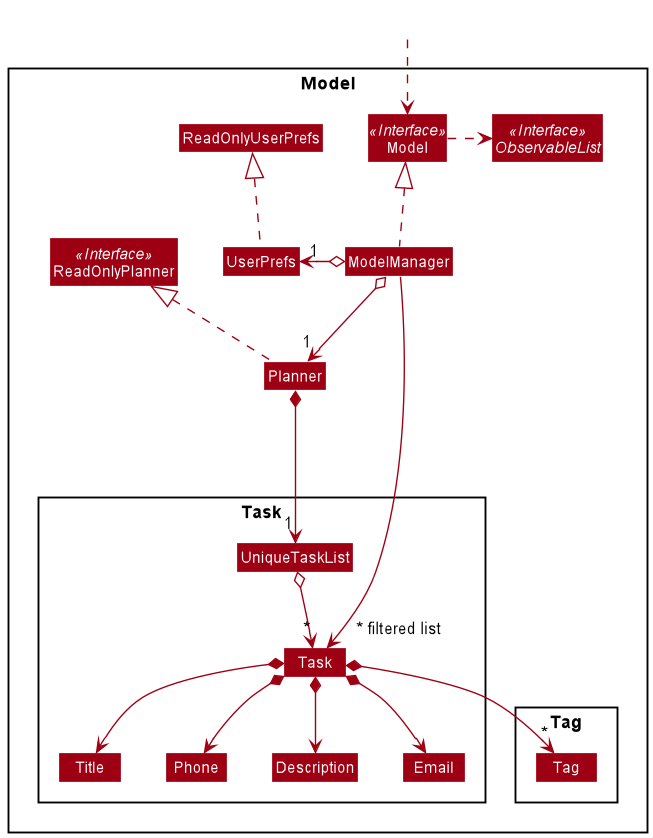

The diagram above was rendered by PlantUML. Its source (embedded in the PNG):
@startuml
!include style.puml
skinparam arrowThickness 1.1
skinparam arrowColor MODEL_COLOR
skinparam classBackgroundColor MODEL_COLOR

Package Model <<Rectangle>>{
Interface ReadOnlyPlanner <<Interface>>
Interface Model <<Interface>>
Interface ObservableList <<Interface>>
Class Planner
Class ReadOnlyPlanner
Class Model
Class ModelManager
Class UserPrefs
Class ReadOnlyUserPrefs

Package Task {
Class Task
Class Description
Class Email
Class Title
Class Phone
Class UniqueTaskList
}

Package Tag {
Class Tag
}
}

Class HiddenOutside #FFFFFF
HiddenOutside ..> Model

Planner .up.|> ReadOnlyPlanner

ModelManager .up.|> Model
Model .right.> ObservableList
ModelManager o--> "1" Planner
ModelManager o-left-> "1" UserPrefs
UserPrefs .up.|> ReadOnlyUserPrefs

Planner *--> "1" UniqueTaskList
UniqueTaskList o--> "*" Task
Task *--> Title
Task *--> Phone
Task *--> Email
Task *--> Description
Task *--> "*" Tag

Title -[hidden]right-> Phone
Phone -[hidden]right-> Description
Description -[hidden]right-> Email

ModelManager ----->" ~* filtered list" Task
@enduml